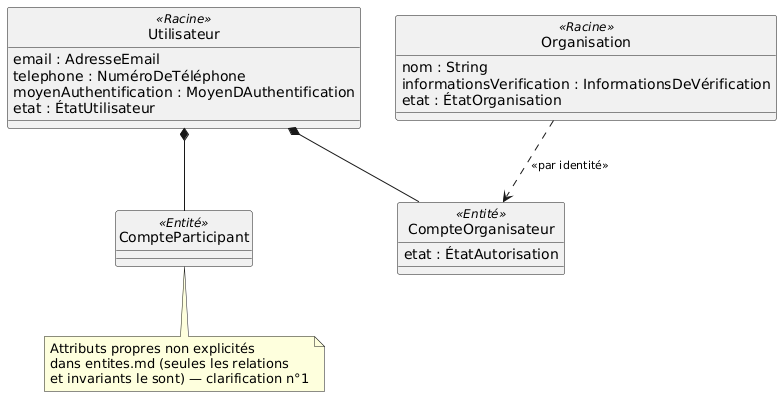

The diagram above was rendered by PlantUML. Its source (embedded in the PNG):
@startuml classes-identity
hide circle
skinparam classAttributeIconSize 0
skinparam ArrowFontSize 11

class Utilisateur <<Racine>> {
  email : AdresseEmail
  telephone : NuméroDeTéléphone
  moyenAuthentification : MoyenDAuthentification
  etat : ÉtatUtilisateur
}
class CompteParticipant <<Entité>> {
  ' attributs non détaillés en amont — voir clarification
}
class CompteOrganisateur <<Entité>> {
  etat : ÉtatAutorisation
}
Utilisateur *-- CompteParticipant
Utilisateur *-- CompteOrganisateur

class Organisation <<Racine>> {
  nom : String
  informationsVerification : InformationsDeVérification
  etat : ÉtatOrganisation
}
Organisation ..> CompteOrganisateur : <<par identité>>

note bottom of CompteParticipant
  Attributs propres non explicités
  dans entites.md (seules les relations
  et invariants le sont) — clarification n°1
end note
@enduml